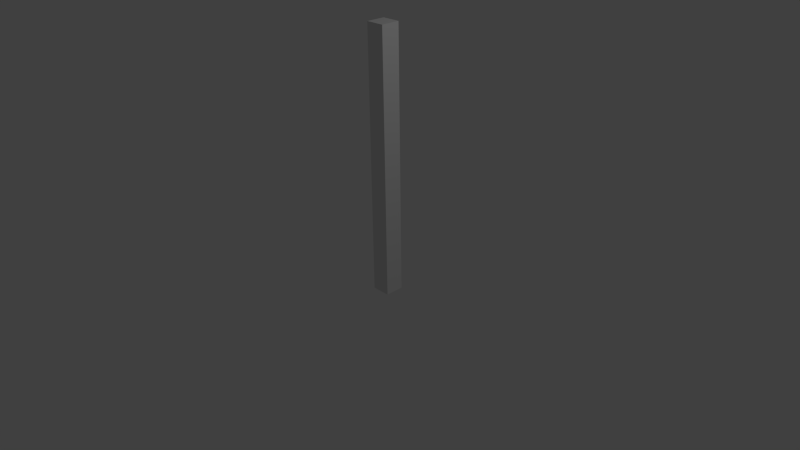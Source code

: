 # Source: Filler_0.25x0.25x3.25.blend  (saved by Blender 2.76.0; exported with 4.5.12 LTS)
import bpy
from mathutils import Matrix  # noqa: F401  (used for matrix-valued properties, if any)

bpy.ops.wm.read_factory_settings(use_empty=True)
scene = bpy.context.scene
scene.name = 'Scene'

# ---- collections
col_collection_1 = bpy.data.collections.new('Collection 1'); scene.collection.children.link(col_collection_1)

# ---- world
world_world = bpy.data.worlds.new('World'); scene.world = world_world
world_world.color = (0.05088, 0.05088, 0.05088)
world_world.use_sun_shadow = False
world_world.sun_shadow_jitter_overblur = 0.0
world_world.cycles.sampling_method = 'MANUAL'
world_world.cycles.sample_map_resolution = 256

# ---- cameras
cam_camera = bpy.data.cameras.new('Camera')
cam_camera.clip_end = 100.0
cam_camera.lens = 35.0
cam_camera.sensor_width = 32.0
cam_camera.sensor_height = 18.0
cam_camera.ortho_scale = 7.314
cam_camera.dof.focus_distance = 0.0

# ---- lights
light_lamp = bpy.data.lights.new('Lamp', 'POINT')
light_lamp.transmission_factor = 0.0
light_lamp.cutoff_distance = 30.0
light_lamp.energy = 100.0
light_lamp.shadow_buffer_clip_start = 1.001
light_lamp.shadow_soft_size = 0.1
light_lamp.shadow_maximum_resolution = 0.006
light_lamp.use_absolute_resolution = True
light_lamp.cycles.use_multiple_importance_sampling = False

# ---- meshes
me_cube_001 = bpy.data.meshes.new('Cube.001')
me_cube_001.from_pydata([(0.0, 0.0, -0.5), (0.0, 0.0, 3.0), (0.0, 0.25, -0.5), (0.0, 0.25, 3.0), (0.25, 0.0, -0.5), (0.25, 0.0, 3.0), (0.25, 0.25, -0.5), (0.25, 0.25, 3.0)], [], [(1, 3, 2, 0), (3, 7, 6, 2), (7, 5, 4, 6), (5, 1, 0, 4), (0, 2, 6, 4), (5, 7, 3, 1)])
me_cube_001.use_remesh_preserve_volume = False
me_cube_001.use_remesh_preserve_attributes = False
me_cube_001.use_mirror_vertex_groups = False
me_cube_001.update()

# ---- objects
ob_cube = bpy.data.objects.new('Cube', me_cube_001)
ob_lamp = bpy.data.objects.new('Lamp', light_lamp)
ob_camera = bpy.data.objects.new('Camera', cam_camera)

# ---- transforms, parenting, visibility, modifiers, constraints
ob_cube.location = (0.0, 0.0, 0.0)
ob_cube.lineart.crease_threshold = 0.0
ob_lamp.location = (4.076, 1.005, 5.904)
ob_lamp.rotation_euler = (0.6503, 0.05522, 1.866)
ob_lamp.lock_rotations_4d = False
ob_lamp.empty_display_type = 'ARROWS'
ob_lamp.color = (0.0, 0.0, 0.0, 0.0)
ob_lamp.lineart.crease_threshold = 0.0
ob_camera.location = (7.481, -6.508, 5.344)
ob_camera.rotation_euler = (1.109, 0.01082, 0.8149)
ob_camera.lock_rotations_4d = False
ob_camera.empty_display_type = 'ARROWS'
ob_camera.color = (0.0, 0.0, 0.0, 0.0)
ob_camera.display_type = 'WIRE'
ob_camera.lineart.crease_threshold = 0.0

# ---- collection membership
col_collection_1.objects.link(ob_cube)
col_collection_1.objects.link(ob_lamp)
col_collection_1.objects.link(ob_camera)

# ---- scene / render settings (as saved in the file)
scene.camera = ob_camera
scene.frame_start = 1; scene.frame_end = 250; scene.frame_set(1)
scene.render.engine = 'CYCLES'
scene.render.resolution_percentage = 50
scene.render.dither_intensity = 0.0
scene.cycles.use_denoising = False
scene.cycles.samples = 10
scene.cycles.sampling_pattern = 'TABULATED_SOBOL'
scene.cycles.light_sampling_threshold = 0.0
scene.cycles.use_adaptive_sampling = False
scene.cycles.use_light_tree = False
scene.cycles.blur_glossy = 0.0
scene.cycles.pixel_filter_type = 'GAUSSIAN'
scene.cycles.sample_clamp_indirect = 0.0
scene.view_settings.view_transform = 'Standard'
bpy.context.view_layer.update()
